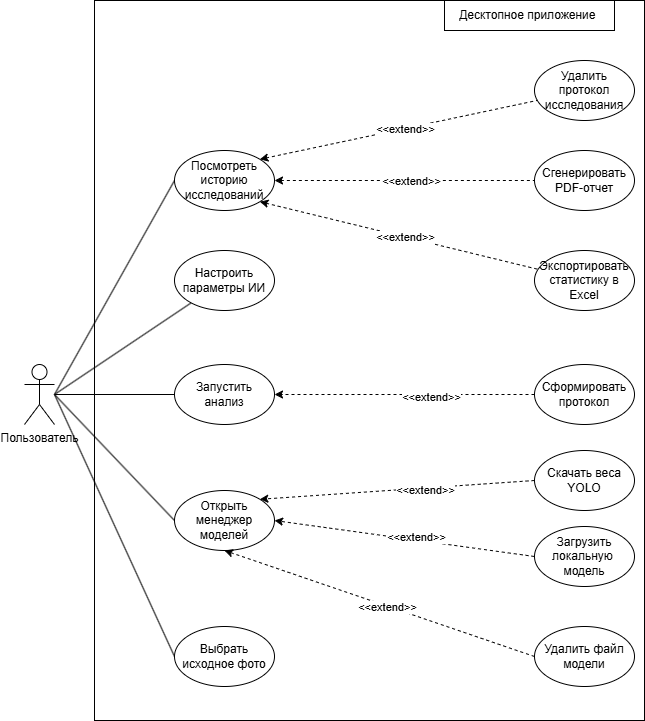

The diagram above was exported from draw.io. Its source (the exported page's mxGraphModel, read from the mxfile embedded in the PNG):
<mxGraphModel dx="1406" dy="764" grid="1" gridSize="10" guides="1" tooltips="1" connect="1" arrows="1" fold="1" page="1" pageScale="1" pageWidth="1169" pageHeight="827" math="0" shadow="0">
  <root>
    <mxCell id="0" />
    <mxCell id="1" parent="0" />
    <mxCell id="SIKM3mc9vBOQxPoXNKeA-7" edge="1" parent="1" style="rounded=0;orthogonalLoop=1;jettySize=auto;html=1;endArrow=none;endFill=0;" target="lih2O_XXQ7TC-crqy6lN-8">
      <mxGeometry relative="1" as="geometry">
        <mxPoint x="260" y="434" as="sourcePoint" />
      </mxGeometry>
    </mxCell>
    <mxCell id="SIKM3mc9vBOQxPoXNKeA-25" edge="1" parent="1" style="rounded=0;orthogonalLoop=1;jettySize=auto;html=1;entryX=0;entryY=0.5;entryDx=0;entryDy=0;endArrow=none;endFill=0;" target="SIKM3mc9vBOQxPoXNKeA-30">
      <mxGeometry relative="1" as="geometry">
        <mxPoint x="260" y="434" as="sourcePoint" />
        <mxPoint x="380" y="610" as="targetPoint" />
      </mxGeometry>
    </mxCell>
    <mxCell id="SIKM3mc9vBOQxPoXNKeA-26" edge="1" parent="1" source="lih2O_XXQ7TC-crqy6lN-1" style="rounded=0;orthogonalLoop=1;jettySize=auto;html=1;entryX=0;entryY=0.5;entryDx=0;entryDy=0;endArrow=none;endFill=0;" target="SIKM3mc9vBOQxPoXNKeA-12">
      <mxGeometry relative="1" as="geometry" />
    </mxCell>
    <mxCell id="f5BclxYUpM_2qirdYdtj-1" edge="1" parent="1" style="rounded=0;orthogonalLoop=1;jettySize=auto;html=1;entryX=0;entryY=0.5;entryDx=0;entryDy=0;endArrow=none;endFill=0;" target="SIKM3mc9vBOQxPoXNKeA-11">
      <mxGeometry relative="1" as="geometry">
        <mxPoint x="260" y="434" as="sourcePoint" />
      </mxGeometry>
    </mxCell>
    <mxCell id="5uALywirje4xdxVKMGmn-6" edge="1" parent="1" style="rounded=0;orthogonalLoop=1;jettySize=auto;html=1;entryX=0;entryY=0.5;entryDx=0;entryDy=0;endArrow=none;endFill=0;" target="5uALywirje4xdxVKMGmn-5">
      <mxGeometry relative="1" as="geometry">
        <mxPoint x="260" y="434" as="sourcePoint" />
      </mxGeometry>
    </mxCell>
    <mxCell id="lih2O_XXQ7TC-crqy6lN-1" parent="1" style="shape=umlActor;verticalLabelPosition=bottom;verticalAlign=top;html=1;outlineConnect=0;" value="Пользователь" vertex="1">
      <mxGeometry height="60" width="30" x="230" y="404" as="geometry" />
    </mxCell>
    <mxCell id="lih2O_XXQ7TC-crqy6lN-8" parent="1" style="ellipse;whiteSpace=wrap;html=1;" value="Настроить параметры ИИ" vertex="1">
      <mxGeometry height="60" width="100" x="380" y="290" as="geometry" />
    </mxCell>
    <mxCell id="SIKM3mc9vBOQxPoXNKeA-11" parent="1" style="ellipse;whiteSpace=wrap;html=1;" value="Выбрать исходное фото" vertex="1">
      <mxGeometry height="60" width="100" x="380" y="666" as="geometry" />
    </mxCell>
    <mxCell id="SIKM3mc9vBOQxPoXNKeA-12" parent="1" style="ellipse;whiteSpace=wrap;html=1;" value="Запустить анализ" vertex="1">
      <mxGeometry height="60" width="100" x="380" y="404" as="geometry" />
    </mxCell>
    <mxCell id="SIKM3mc9vBOQxPoXNKeA-30" parent="1" style="ellipse;whiteSpace=wrap;html=1;" value="Открыть менеджер моделей" vertex="1">
      <mxGeometry height="60" width="100" x="380" y="530" as="geometry" />
    </mxCell>
    <mxCell id="juQt28ZeuOwCH-O1JK5l-3" edge="1" parent="1" source="juQt28ZeuOwCH-O1JK5l-1" style="rounded=0;orthogonalLoop=1;jettySize=auto;html=1;exitX=0;exitY=0.5;exitDx=0;exitDy=0;entryX=1;entryY=0;entryDx=0;entryDy=0;dashed=1;" target="SIKM3mc9vBOQxPoXNKeA-30">
      <mxGeometry relative="1" as="geometry">
        <mxPoint x="554.6446609406726" y="518.7867965644034" as="targetPoint" />
      </mxGeometry>
    </mxCell>
    <mxCell id="f5BclxYUpM_2qirdYdtj-8" connectable="0" parent="juQt28ZeuOwCH-O1JK5l-3" style="edgeLabel;html=1;align=center;verticalAlign=middle;resizable=0;points=[];" value="&amp;lt;&amp;lt;extend&amp;gt;&amp;gt;" vertex="1">
      <mxGeometry relative="1" x="-0.2" y="2" as="geometry">
        <mxPoint as="offset" />
      </mxGeometry>
    </mxCell>
    <mxCell id="juQt28ZeuOwCH-O1JK5l-1" parent="1" style="ellipse;whiteSpace=wrap;html=1;" value="Скачать веса YOLO" vertex="1">
      <mxGeometry height="60" width="100" x="740" y="490" as="geometry" />
    </mxCell>
    <mxCell id="juQt28ZeuOwCH-O1JK5l-7" edge="1" parent="1" source="juQt28ZeuOwCH-O1JK5l-5" style="rounded=0;orthogonalLoop=1;jettySize=auto;html=1;exitX=0;exitY=0.5;exitDx=0;exitDy=0;entryX=0.5;entryY=1;entryDx=0;entryDy=0;dashed=1;" target="SIKM3mc9vBOQxPoXNKeA-30">
      <mxGeometry relative="1" as="geometry" />
    </mxCell>
    <mxCell id="f5BclxYUpM_2qirdYdtj-7" connectable="0" parent="juQt28ZeuOwCH-O1JK5l-7" style="edgeLabel;html=1;align=center;verticalAlign=middle;resizable=0;points=[];" value="&amp;lt;&amp;lt;extend&amp;gt;&amp;gt;" vertex="1">
      <mxGeometry relative="1" x="-0.0476" y="1" as="geometry">
        <mxPoint as="offset" />
      </mxGeometry>
    </mxCell>
    <mxCell id="juQt28ZeuOwCH-O1JK5l-5" parent="1" style="ellipse;whiteSpace=wrap;html=1;" value="Удалить файл модели" vertex="1">
      <mxGeometry height="60" width="100" x="740" y="666" as="geometry" />
    </mxCell>
    <mxCell id="juQt28ZeuOwCH-O1JK5l-8" edge="1" parent="1" source="juQt28ZeuOwCH-O1JK5l-6" style="rounded=0;orthogonalLoop=1;jettySize=auto;html=1;exitX=0;exitY=0.5;exitDx=0;exitDy=0;entryX=1;entryY=0.5;entryDx=0;entryDy=0;dashed=1;" target="SIKM3mc9vBOQxPoXNKeA-30">
      <mxGeometry relative="1" as="geometry" />
    </mxCell>
    <mxCell id="f5BclxYUpM_2qirdYdtj-6" connectable="0" parent="juQt28ZeuOwCH-O1JK5l-8" style="edgeLabel;html=1;align=center;verticalAlign=middle;resizable=0;points=[];" value="&amp;lt;&amp;lt;extend&amp;gt;&amp;gt;" vertex="1">
      <mxGeometry relative="1" x="-0.0832" y="-3" as="geometry">
        <mxPoint as="offset" />
      </mxGeometry>
    </mxCell>
    <mxCell id="juQt28ZeuOwCH-O1JK5l-6" parent="1" style="ellipse;whiteSpace=wrap;html=1;" value="Загрузить локальную&amp;nbsp; модель" vertex="1">
      <mxGeometry height="60" width="100" x="740" y="566" as="geometry" />
    </mxCell>
    <mxCell id="f5BclxYUpM_2qirdYdtj-10" parent="1" style="text;html=1;whiteSpace=wrap;strokeColor=default;fillColor=none;align=center;verticalAlign=middle;rounded=0;" value="Десктопное приложение&amp;nbsp;" vertex="1">
      <mxGeometry height="30" width="170" x="650" y="40" as="geometry" />
    </mxCell>
    <mxCell id="5uALywirje4xdxVKMGmn-1" parent="1" style="ellipse;whiteSpace=wrap;html=1;" value="Сформировать протокол" vertex="1">
      <mxGeometry height="60" width="100" x="740" y="404" as="geometry" />
    </mxCell>
    <mxCell id="5uALywirje4xdxVKMGmn-3" edge="1" parent="1" source="5uALywirje4xdxVKMGmn-1" style="rounded=0;orthogonalLoop=1;jettySize=auto;html=1;entryX=1;entryY=0.5;entryDx=0;entryDy=0;dashed=1;exitX=0;exitY=0.5;exitDx=0;exitDy=0;" target="SIKM3mc9vBOQxPoXNKeA-12">
      <mxGeometry relative="1" as="geometry">
        <mxPoint x="665" y="390" as="sourcePoint" />
        <mxPoint x="530" y="430" as="targetPoint" />
      </mxGeometry>
    </mxCell>
    <mxCell id="5uALywirje4xdxVKMGmn-4" connectable="0" parent="5uALywirje4xdxVKMGmn-3" style="edgeLabel;html=1;align=center;verticalAlign=middle;resizable=0;points=[];" value="&amp;lt;&amp;lt;extend&amp;gt;&amp;gt;" vertex="1">
      <mxGeometry relative="1" x="-0.2" y="2" as="geometry">
        <mxPoint as="offset" />
      </mxGeometry>
    </mxCell>
    <mxCell id="5uALywirje4xdxVKMGmn-8" edge="1" parent="1" source="5uALywirje4xdxVKMGmn-5" style="rounded=0;orthogonalLoop=1;jettySize=auto;html=1;startArrow=classic;startFill=1;endArrow=none;endFill=0;dashed=1;exitX=1;exitY=0.5;exitDx=0;exitDy=0;" target="5uALywirje4xdxVKMGmn-7" value="">
      <mxGeometry relative="1" as="geometry" />
    </mxCell>
    <mxCell id="5uALywirje4xdxVKMGmn-9" connectable="0" parent="5uALywirje4xdxVKMGmn-8" style="edgeLabel;html=1;align=center;verticalAlign=middle;resizable=0;points=[];" value="&amp;lt;&amp;lt;extend&amp;gt;&amp;gt;" vertex="1">
      <mxGeometry relative="1" x="0.0471" y="-2" as="geometry">
        <mxPoint y="-2" as="offset" />
      </mxGeometry>
    </mxCell>
    <mxCell id="5uALywirje4xdxVKMGmn-5" parent="1" style="ellipse;whiteSpace=wrap;html=1;" value="Посмотреть историю исследований" vertex="1">
      <mxGeometry height="60" width="100" x="380" y="190" as="geometry" />
    </mxCell>
    <mxCell id="5uALywirje4xdxVKMGmn-7" parent="1" style="ellipse;whiteSpace=wrap;html=1;" value="Сгенерировать PDF-отчет" vertex="1">
      <mxGeometry height="60" width="100" x="740" y="190" as="geometry" />
    </mxCell>
    <mxCell id="5uALywirje4xdxVKMGmn-10" edge="1" parent="1" source="5uALywirje4xdxVKMGmn-5" style="rounded=0;orthogonalLoop=1;jettySize=auto;html=1;startArrow=classic;startFill=1;endArrow=none;endFill=0;dashed=1;exitX=1;exitY=1;exitDx=0;exitDy=0;" target="5uALywirje4xdxVKMGmn-12" value="">
      <mxGeometry relative="1" as="geometry">
        <mxPoint x="490" y="320" as="sourcePoint" />
      </mxGeometry>
    </mxCell>
    <mxCell id="5uALywirje4xdxVKMGmn-11" connectable="0" parent="5uALywirje4xdxVKMGmn-10" style="edgeLabel;html=1;align=center;verticalAlign=middle;resizable=0;points=[];" value="&amp;lt;&amp;lt;extend&amp;gt;&amp;gt;" vertex="1">
      <mxGeometry relative="1" x="0.0471" y="-2" as="geometry">
        <mxPoint y="-2" as="offset" />
      </mxGeometry>
    </mxCell>
    <mxCell id="5uALywirje4xdxVKMGmn-12" parent="1" style="ellipse;whiteSpace=wrap;html=1;" value="Экспортировать статистику в Excel" vertex="1">
      <mxGeometry height="60" width="100" x="740" y="290" as="geometry" />
    </mxCell>
    <mxCell id="5uALywirje4xdxVKMGmn-16" parent="1" style="ellipse;whiteSpace=wrap;html=1;" value="Удалить протокол исследования" vertex="1">
      <mxGeometry height="60" width="100" x="740" y="100" as="geometry" />
    </mxCell>
    <mxCell id="5uALywirje4xdxVKMGmn-17" edge="1" parent="1" source="5uALywirje4xdxVKMGmn-5" style="rounded=0;orthogonalLoop=1;jettySize=auto;html=1;startArrow=classic;startFill=1;endArrow=none;endFill=0;dashed=1;exitX=1;exitY=0;exitDx=0;exitDy=0;" target="5uALywirje4xdxVKMGmn-16" value="">
      <mxGeometry relative="1" as="geometry">
        <mxPoint x="475" y="150" as="sourcePoint" />
      </mxGeometry>
    </mxCell>
    <mxCell id="5uALywirje4xdxVKMGmn-18" connectable="0" parent="5uALywirje4xdxVKMGmn-17" style="edgeLabel;html=1;align=center;verticalAlign=middle;resizable=0;points=[];" value="&amp;lt;&amp;lt;extend&amp;gt;&amp;gt;" vertex="1">
      <mxGeometry relative="1" x="0.0471" y="-2" as="geometry">
        <mxPoint y="-2" as="offset" />
      </mxGeometry>
    </mxCell>
    <mxCell id="5uALywirje4xdxVKMGmn-20" parent="1" style="rounded=0;whiteSpace=wrap;html=1;fillColor=none;" value="" vertex="1">
      <mxGeometry height="720" width="550" x="300" y="40" as="geometry" />
    </mxCell>
  </root>
</mxGraphModel>